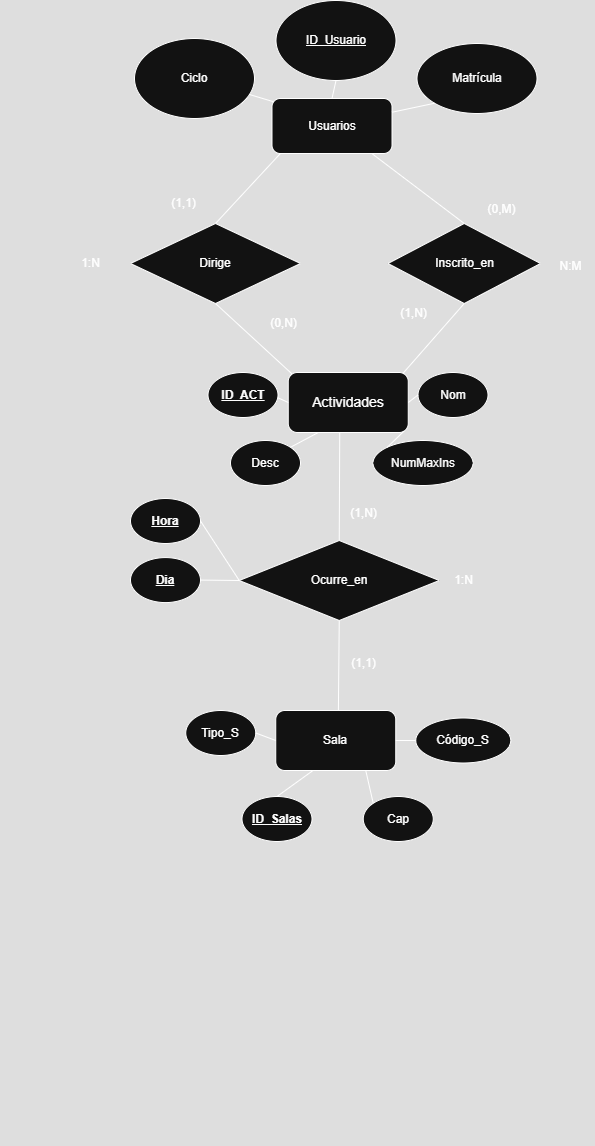

The diagram above was exported from draw.io. Its source (the exported page's mxGraphModel, read from the mxfile embedded in the PNG):
<mxGraphModel dx="874" dy="473" grid="1" gridSize="10" guides="1" tooltips="1" connect="1" arrows="1" fold="1" page="1" pageScale="1" pageWidth="827" pageHeight="1169" math="0" shadow="0">
  <root>
    <mxCell id="0" />
    <mxCell id="1" parent="0" />
    <mxCell id="jeG6wxMHg7uKZulIMG_E-2" value="&lt;b&gt;&lt;u&gt;ID_Salas&lt;/u&gt;&lt;/b&gt;" style="ellipse;whiteSpace=wrap;html=1;strokeColor=default;" parent="1" vertex="1">
      <mxGeometry x="311.5" y="976" width="70" height="45" as="geometry" />
    </mxCell>
    <mxCell id="jeG6wxMHg7uKZulIMG_E-3" value="Código_S" style="ellipse;whiteSpace=wrap;html=1;" parent="1" vertex="1">
      <mxGeometry x="485.25" y="897.5" width="95" height="45" as="geometry" />
    </mxCell>
    <mxCell id="jeG6wxMHg7uKZulIMG_E-4" value="Tipo_S" style="ellipse;whiteSpace=wrap;html=1;" parent="1" vertex="1">
      <mxGeometry x="255.25" y="890" width="70" height="45" as="geometry" />
    </mxCell>
    <mxCell id="jeG6wxMHg7uKZulIMG_E-5" value="Cap" style="ellipse;whiteSpace=wrap;html=1;" parent="1" vertex="1">
      <mxGeometry x="432.75" y="976" width="70" height="45" as="geometry" />
    </mxCell>
    <mxCell id="jeG6wxMHg7uKZulIMG_E-7" value="&lt;b&gt;&lt;u&gt;ID_ACT&lt;/u&gt;&lt;/b&gt;" style="ellipse;whiteSpace=wrap;html=1;" parent="1" vertex="1">
      <mxGeometry x="277.5" y="552" width="70" height="45" as="geometry" />
    </mxCell>
    <mxCell id="jeG6wxMHg7uKZulIMG_E-8" value="&lt;b&gt;&lt;u&gt;Dia&lt;/u&gt;&lt;/b&gt;" style="ellipse;whiteSpace=wrap;html=1;" parent="1" vertex="1">
      <mxGeometry x="200" y="737.08" width="70" height="45" as="geometry" />
    </mxCell>
    <mxCell id="jeG6wxMHg7uKZulIMG_E-9" value="NumMaxIns" style="ellipse;whiteSpace=wrap;html=1;" parent="1" vertex="1">
      <mxGeometry x="442.5" y="620" width="100" height="45" as="geometry" />
    </mxCell>
    <mxCell id="jeG6wxMHg7uKZulIMG_E-10" value="Desc" style="ellipse;whiteSpace=wrap;html=1;" parent="1" vertex="1">
      <mxGeometry x="300" y="620" width="70" height="45" as="geometry" />
    </mxCell>
    <mxCell id="jeG6wxMHg7uKZulIMG_E-13" value="Nom" style="ellipse;whiteSpace=wrap;html=1;" parent="1" vertex="1">
      <mxGeometry x="487.5" y="552" width="70" height="45" as="geometry" />
    </mxCell>
    <mxCell id="xQfsUMhxnL9DLXqVLIj6-1" value="Usuarios" style="rounded=1;whiteSpace=wrap;html=1;" parent="1" vertex="1">
      <mxGeometry x="341.5" y="278" width="120" height="55" as="geometry" />
    </mxCell>
    <mxCell id="xQfsUMhxnL9DLXqVLIj6-2" value="Ciclo" style="ellipse;whiteSpace=wrap;html=1;" parent="1" vertex="1">
      <mxGeometry x="204" y="218" width="120" height="80" as="geometry" />
    </mxCell>
    <mxCell id="xQfsUMhxnL9DLXqVLIj6-3" value="Matrícula" style="ellipse;whiteSpace=wrap;html=1;" parent="1" vertex="1">
      <mxGeometry x="486.5" y="223" width="120" height="70" as="geometry" />
    </mxCell>
    <mxCell id="xQfsUMhxnL9DLXqVLIj6-4" value="&lt;u&gt;ID_Usuario&lt;/u&gt;" style="ellipse;whiteSpace=wrap;html=1;" parent="1" vertex="1">
      <mxGeometry x="345.5" y="180" width="120" height="80" as="geometry" />
    </mxCell>
    <mxCell id="GX7gcYCu6-iP_hDTX00v-15" value="Dirige" style="rhombus;whiteSpace=wrap;html=1;" parent="1" vertex="1">
      <mxGeometry x="200" y="403" width="170" height="80" as="geometry" />
    </mxCell>
    <mxCell id="GX7gcYCu6-iP_hDTX00v-17" value="Inscrito_en" style="rhombus;whiteSpace=wrap;html=1;" parent="1" vertex="1">
      <mxGeometry x="457.5" y="403" width="152.5" height="80" as="geometry" />
    </mxCell>
    <mxCell id="_sEk2MZ4Kf5niJA4BnFR-5" value="Ocurre_en" style="rhombus;whiteSpace=wrap;html=1;" parent="1" vertex="1">
      <mxGeometry x="308.75" y="720" width="200" height="80" as="geometry" />
    </mxCell>
    <mxCell id="jeG6wxMHg7uKZulIMG_E-6" value="&lt;font style=&quot;font-size: 14px;&quot;&gt;Actividades&lt;/font&gt;" style="rounded=1;whiteSpace=wrap;html=1;" parent="1" vertex="1">
      <mxGeometry x="357.75" y="552" width="120" height="60" as="geometry" />
    </mxCell>
    <mxCell id="jeG6wxMHg7uKZulIMG_E-1" value="Sala" style="rounded=1;whiteSpace=wrap;html=1;" parent="1" vertex="1">
      <mxGeometry x="345.25" y="890" width="120" height="60" as="geometry" />
    </mxCell>
    <mxCell id="_sEk2MZ4Kf5niJA4BnFR-14" value="" style="endArrow=none;html=1;rounded=0;exitX=0.5;exitY=0;exitDx=0;exitDy=0;entryX=0.068;entryY=1.005;entryDx=0;entryDy=0;entryPerimeter=0;" parent="1" source="GX7gcYCu6-iP_hDTX00v-15" target="xQfsUMhxnL9DLXqVLIj6-1" edge="1">
      <mxGeometry width="50" height="50" relative="1" as="geometry">
        <mxPoint x="422.5" y="430" as="sourcePoint" />
        <mxPoint x="322.5" y="340" as="targetPoint" />
      </mxGeometry>
    </mxCell>
    <mxCell id="_sEk2MZ4Kf5niJA4BnFR-15" value="" style="endArrow=none;html=1;rounded=0;exitX=0.5;exitY=0;exitDx=0;exitDy=0;entryX=0.836;entryY=1.007;entryDx=0;entryDy=0;entryPerimeter=0;" parent="1" source="GX7gcYCu6-iP_hDTX00v-17" target="xQfsUMhxnL9DLXqVLIj6-1" edge="1">
      <mxGeometry width="50" height="50" relative="1" as="geometry">
        <mxPoint x="512.5" y="420" as="sourcePoint" />
        <mxPoint x="442.5" y="340" as="targetPoint" />
      </mxGeometry>
    </mxCell>
    <mxCell id="_sEk2MZ4Kf5niJA4BnFR-22" value="" style="endArrow=none;html=1;rounded=0;entryX=0.5;entryY=1;entryDx=0;entryDy=0;exitX=0.031;exitY=0.023;exitDx=0;exitDy=0;exitPerimeter=0;" parent="1" source="jeG6wxMHg7uKZulIMG_E-6" target="GX7gcYCu6-iP_hDTX00v-15" edge="1">
      <mxGeometry width="50" height="50" relative="1" as="geometry">
        <mxPoint x="452.5" y="550" as="sourcePoint" />
        <mxPoint x="502.5" y="500" as="targetPoint" />
      </mxGeometry>
    </mxCell>
    <mxCell id="_sEk2MZ4Kf5niJA4BnFR-23" value="" style="endArrow=none;html=1;rounded=0;entryX=0.5;entryY=1;entryDx=0;entryDy=0;exitX=0.957;exitY=0.012;exitDx=0;exitDy=0;exitPerimeter=0;" parent="1" source="jeG6wxMHg7uKZulIMG_E-6" target="GX7gcYCu6-iP_hDTX00v-17" edge="1">
      <mxGeometry width="50" height="50" relative="1" as="geometry">
        <mxPoint x="452.5" y="550" as="sourcePoint" />
        <mxPoint x="502.5" y="500" as="targetPoint" />
      </mxGeometry>
    </mxCell>
    <mxCell id="_sEk2MZ4Kf5niJA4BnFR-24" value="" style="endArrow=none;html=1;rounded=0;entryX=0.429;entryY=1;entryDx=0;entryDy=0;exitX=0.5;exitY=0;exitDx=0;exitDy=0;entryPerimeter=0;" parent="1" source="_sEk2MZ4Kf5niJA4BnFR-5" target="jeG6wxMHg7uKZulIMG_E-6" edge="1">
      <mxGeometry width="50" height="50" relative="1" as="geometry">
        <mxPoint x="452.5" y="680" as="sourcePoint" />
        <mxPoint x="502.5" y="630" as="targetPoint" />
      </mxGeometry>
    </mxCell>
    <mxCell id="_sEk2MZ4Kf5niJA4BnFR-25" value="" style="endArrow=none;html=1;rounded=0;entryX=0.5;entryY=1;entryDx=0;entryDy=0;exitX=0.522;exitY=0.001;exitDx=0;exitDy=0;exitPerimeter=0;" parent="1" source="jeG6wxMHg7uKZulIMG_E-1" target="_sEk2MZ4Kf5niJA4BnFR-5" edge="1">
      <mxGeometry width="50" height="50" relative="1" as="geometry">
        <mxPoint x="452.5" y="870" as="sourcePoint" />
        <mxPoint x="502.5" y="820" as="targetPoint" />
      </mxGeometry>
    </mxCell>
    <mxCell id="_sEk2MZ4Kf5niJA4BnFR-26" value="(1,1)" style="text;html=1;align=center;verticalAlign=middle;resizable=0;points=[];autosize=1;strokeColor=none;fillColor=none;" parent="1" vertex="1">
      <mxGeometry x="408" y="828" width="50" height="30" as="geometry" />
    </mxCell>
    <mxCell id="_sEk2MZ4Kf5niJA4BnFR-28" value="(1,N)" style="text;html=1;align=center;verticalAlign=middle;resizable=0;points=[];autosize=1;strokeColor=none;fillColor=none;" parent="1" vertex="1">
      <mxGeometry x="408" y="678" width="50" height="30" as="geometry" />
    </mxCell>
    <mxCell id="_sEk2MZ4Kf5niJA4BnFR-29" value="1:N" style="text;html=1;align=center;verticalAlign=middle;resizable=0;points=[];autosize=1;strokeColor=none;fillColor=none;" parent="1" vertex="1">
      <mxGeometry x="512.5" y="745" width="40" height="30" as="geometry" />
    </mxCell>
    <mxCell id="_sEk2MZ4Kf5niJA4BnFR-30" value="(0,N)" style="text;html=1;align=center;verticalAlign=middle;resizable=0;points=[];autosize=1;strokeColor=none;fillColor=none;" parent="1" vertex="1">
      <mxGeometry x="327.5" y="488" width="50" height="30" as="geometry" />
    </mxCell>
    <mxCell id="_sEk2MZ4Kf5niJA4BnFR-31" value="(1,1)" style="text;html=1;align=center;verticalAlign=middle;resizable=0;points=[];autosize=1;strokeColor=none;fillColor=none;" parent="1" vertex="1">
      <mxGeometry x="227.5" y="368" width="50" height="30" as="geometry" />
    </mxCell>
    <mxCell id="_sEk2MZ4Kf5niJA4BnFR-32" value="1:N" style="text;html=1;align=center;verticalAlign=middle;resizable=0;points=[];autosize=1;strokeColor=none;fillColor=none;" parent="1" vertex="1">
      <mxGeometry x="140" y="428" width="40" height="30" as="geometry" />
    </mxCell>
    <mxCell id="_sEk2MZ4Kf5niJA4BnFR-33" value="(1,N)" style="text;html=1;align=center;verticalAlign=middle;resizable=0;points=[];autosize=1;strokeColor=none;fillColor=none;" parent="1" vertex="1">
      <mxGeometry x="457.5" y="478" width="50" height="30" as="geometry" />
    </mxCell>
    <mxCell id="_sEk2MZ4Kf5niJA4BnFR-34" value="(0,M)" style="text;html=1;align=center;verticalAlign=middle;resizable=0;points=[];autosize=1;strokeColor=none;fillColor=none;" parent="1" vertex="1">
      <mxGeometry x="546" y="374" width="50" height="30" as="geometry" />
    </mxCell>
    <mxCell id="_sEk2MZ4Kf5niJA4BnFR-35" value="N:M" style="text;html=1;align=center;verticalAlign=middle;resizable=0;points=[];autosize=1;strokeColor=none;fillColor=none;" parent="1" vertex="1">
      <mxGeometry x="615" y="431" width="50" height="30" as="geometry" />
    </mxCell>
    <mxCell id="j4U6q4avKXnPzG7Y78zl-1" value="" style="endArrow=none;html=1;rounded=0;exitX=1;exitY=0.5;exitDx=0;exitDy=0;entryX=0;entryY=0.5;entryDx=0;entryDy=0;" parent="1" source="jeG6wxMHg7uKZulIMG_E-8" target="_sEk2MZ4Kf5niJA4BnFR-5" edge="1">
      <mxGeometry width="50" height="50" relative="1" as="geometry">
        <mxPoint x="282.5" y="772.08" as="sourcePoint" />
        <mxPoint x="302.5" y="750" as="targetPoint" />
      </mxGeometry>
    </mxCell>
    <mxCell id="j4U6q4avKXnPzG7Y78zl-2" style="edgeStyle=orthogonalEdgeStyle;rounded=0;orthogonalLoop=1;jettySize=auto;html=1;exitX=0.5;exitY=1;exitDx=0;exitDy=0;" parent="1" source="jeG6wxMHg7uKZulIMG_E-8" target="jeG6wxMHg7uKZulIMG_E-8" edge="1">
      <mxGeometry relative="1" as="geometry" />
    </mxCell>
    <mxCell id="j4U6q4avKXnPzG7Y78zl-4" value="" style="endArrow=none;html=1;rounded=0;exitX=0.016;exitY=0.061;exitDx=0;exitDy=0;exitPerimeter=0;" parent="1" source="xQfsUMhxnL9DLXqVLIj6-1" target="xQfsUMhxnL9DLXqVLIj6-2" edge="1">
      <mxGeometry width="50" height="50" relative="1" as="geometry">
        <mxPoint x="332.5" y="280" as="sourcePoint" />
        <mxPoint x="325.25" y="270" as="targetPoint" />
      </mxGeometry>
    </mxCell>
    <mxCell id="j4U6q4avKXnPzG7Y78zl-5" value="" style="endArrow=none;html=1;rounded=0;entryX=0.5;entryY=1;entryDx=0;entryDy=0;exitX=0.5;exitY=0;exitDx=0;exitDy=0;" parent="1" source="xQfsUMhxnL9DLXqVLIj6-1" target="xQfsUMhxnL9DLXqVLIj6-4" edge="1">
      <mxGeometry width="50" height="50" relative="1" as="geometry">
        <mxPoint x="392.5" y="310" as="sourcePoint" />
        <mxPoint x="442.5" y="260" as="targetPoint" />
      </mxGeometry>
    </mxCell>
    <mxCell id="j4U6q4avKXnPzG7Y78zl-6" value="" style="endArrow=none;html=1;rounded=0;exitX=1;exitY=0.25;exitDx=0;exitDy=0;entryX=0;entryY=1;entryDx=0;entryDy=0;" parent="1" source="xQfsUMhxnL9DLXqVLIj6-1" target="xQfsUMhxnL9DLXqVLIj6-3" edge="1">
      <mxGeometry width="50" height="50" relative="1" as="geometry">
        <mxPoint x="472.5" y="290" as="sourcePoint" />
        <mxPoint x="512.5" y="260" as="targetPoint" />
      </mxGeometry>
    </mxCell>
    <mxCell id="j4U6q4avKXnPzG7Y78zl-7" value="" style="endArrow=none;html=1;rounded=0;exitX=0.997;exitY=0.56;exitDx=0;exitDy=0;exitPerimeter=0;entryX=0;entryY=0.5;entryDx=0;entryDy=0;" parent="1" source="jeG6wxMHg7uKZulIMG_E-7" target="jeG6wxMHg7uKZulIMG_E-6" edge="1">
      <mxGeometry width="50" height="50" relative="1" as="geometry">
        <mxPoint x="382.5" y="620" as="sourcePoint" />
        <mxPoint x="432.5" y="570" as="targetPoint" />
      </mxGeometry>
    </mxCell>
    <mxCell id="j4U6q4avKXnPzG7Y78zl-8" value="" style="endArrow=none;html=1;rounded=0;exitX=1;exitY=0;exitDx=0;exitDy=0;entryX=0.25;entryY=1;entryDx=0;entryDy=0;" parent="1" source="jeG6wxMHg7uKZulIMG_E-10" target="jeG6wxMHg7uKZulIMG_E-6" edge="1">
      <mxGeometry width="50" height="50" relative="1" as="geometry">
        <mxPoint x="372.5" y="640" as="sourcePoint" />
        <mxPoint x="422.5" y="590" as="targetPoint" />
      </mxGeometry>
    </mxCell>
    <mxCell id="j4U6q4avKXnPzG7Y78zl-9" value="" style="endArrow=none;html=1;rounded=0;exitX=0;exitY=0;exitDx=0;exitDy=0;entryX=0.961;entryY=0.984;entryDx=0;entryDy=0;entryPerimeter=0;" parent="1" source="jeG6wxMHg7uKZulIMG_E-9" target="jeG6wxMHg7uKZulIMG_E-6" edge="1">
      <mxGeometry width="50" height="50" relative="1" as="geometry">
        <mxPoint x="462.5" y="640" as="sourcePoint" />
        <mxPoint x="512.5" y="590" as="targetPoint" />
      </mxGeometry>
    </mxCell>
    <mxCell id="j4U6q4avKXnPzG7Y78zl-10" value="" style="endArrow=none;html=1;rounded=0;exitX=1;exitY=0.5;exitDx=0;exitDy=0;entryX=0;entryY=0.5;entryDx=0;entryDy=0;" parent="1" source="jeG6wxMHg7uKZulIMG_E-6" target="jeG6wxMHg7uKZulIMG_E-13" edge="1">
      <mxGeometry width="50" height="50" relative="1" as="geometry">
        <mxPoint x="462.5" y="620" as="sourcePoint" />
        <mxPoint x="512.5" y="570" as="targetPoint" />
      </mxGeometry>
    </mxCell>
    <mxCell id="j4U6q4avKXnPzG7Y78zl-11" value="" style="endArrow=none;html=1;rounded=0;exitX=1;exitY=0.5;exitDx=0;exitDy=0;entryX=0;entryY=0.5;entryDx=0;entryDy=0;" parent="1" source="jeG6wxMHg7uKZulIMG_E-4" target="jeG6wxMHg7uKZulIMG_E-1" edge="1">
      <mxGeometry width="50" height="50" relative="1" as="geometry">
        <mxPoint x="412.5" y="950" as="sourcePoint" />
        <mxPoint x="462.5" y="900" as="targetPoint" />
      </mxGeometry>
    </mxCell>
    <mxCell id="j4U6q4avKXnPzG7Y78zl-12" value="" style="endArrow=none;html=1;rounded=0;exitX=0.5;exitY=0;exitDx=0;exitDy=0;" parent="1" source="jeG6wxMHg7uKZulIMG_E-2" edge="1">
      <mxGeometry width="50" height="50" relative="1" as="geometry">
        <mxPoint x="362.5" y="960" as="sourcePoint" />
        <mxPoint x="382.5" y="950" as="targetPoint" />
      </mxGeometry>
    </mxCell>
    <mxCell id="j4U6q4avKXnPzG7Y78zl-13" value="" style="endArrow=none;html=1;rounded=0;exitX=0;exitY=0;exitDx=0;exitDy=0;entryX=0.75;entryY=1;entryDx=0;entryDy=0;" parent="1" source="jeG6wxMHg7uKZulIMG_E-5" target="jeG6wxMHg7uKZulIMG_E-1" edge="1">
      <mxGeometry width="50" height="50" relative="1" as="geometry">
        <mxPoint x="472.5" y="980" as="sourcePoint" />
        <mxPoint x="522.5" y="930" as="targetPoint" />
      </mxGeometry>
    </mxCell>
    <mxCell id="j4U6q4avKXnPzG7Y78zl-14" value="" style="endArrow=none;html=1;rounded=0;exitX=1;exitY=0.5;exitDx=0;exitDy=0;entryX=0;entryY=0.5;entryDx=0;entryDy=0;" parent="1" source="jeG6wxMHg7uKZulIMG_E-1" target="jeG6wxMHg7uKZulIMG_E-3" edge="1">
      <mxGeometry width="50" height="50" relative="1" as="geometry">
        <mxPoint x="472.5" y="980" as="sourcePoint" />
        <mxPoint x="482.5" y="930" as="targetPoint" />
      </mxGeometry>
    </mxCell>
    <mxCell id="3R2INVJQ5JMwOs7rqw0I-1" value="&lt;div&gt;&lt;br&gt;&lt;/div&gt;" style="text;html=1;align=center;verticalAlign=middle;resizable=0;points=[];autosize=1;strokeColor=none;fillColor=none;" parent="1" vertex="1">
      <mxGeometry x="70" y="1295" width="20" height="30" as="geometry" />
    </mxCell>
    <mxCell id="0A2MYb2XiTu1otAo1kqU-1" value="&lt;b&gt;&lt;u&gt;Hora&lt;/u&gt;&lt;/b&gt;" style="ellipse;whiteSpace=wrap;html=1;" parent="1" vertex="1">
      <mxGeometry x="200" y="678" width="70" height="45" as="geometry" />
    </mxCell>
    <mxCell id="0A2MYb2XiTu1otAo1kqU-3" value="" style="endArrow=none;html=1;rounded=0;exitX=1;exitY=0.5;exitDx=0;exitDy=0;entryX=0;entryY=0.5;entryDx=0;entryDy=0;" parent="1" source="0A2MYb2XiTu1otAo1kqU-1" target="_sEk2MZ4Kf5niJA4BnFR-5" edge="1">
      <mxGeometry width="50" height="50" relative="1" as="geometry">
        <mxPoint x="310" y="690" as="sourcePoint" />
        <mxPoint x="360" y="640" as="targetPoint" />
      </mxGeometry>
    </mxCell>
  </root>
</mxGraphModel>